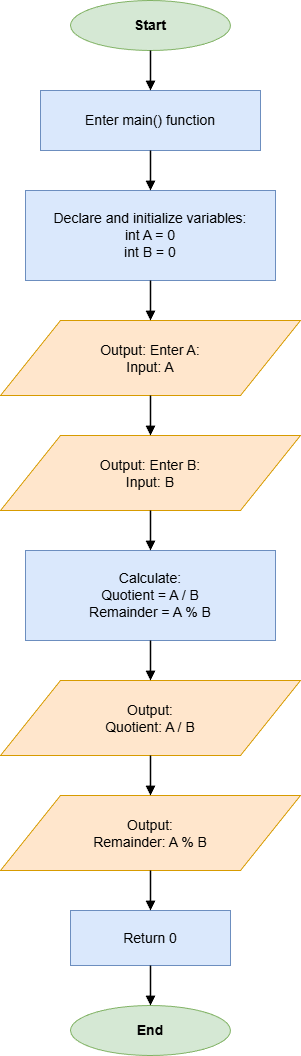

The diagram above was exported from draw.io. Its source (the exported page's mxGraphModel, read from the mxfile embedded in the PNG):
<mxGraphModel dx="984" dy="851" grid="1" gridSize="10" guides="1" tooltips="1" connect="1" arrows="1" fold="1" page="1" pageScale="1" pageWidth="850" pageHeight="1200" math="0" shadow="0">
  <root>
    <mxCell id="0" />
    <mxCell id="1" parent="0" />
    <mxCell id="start" value="Start" style="ellipse;whiteSpace=wrap;html=1;strokeColor=#82B366;fillColor=#D5E8D4;fontSize=14;fontStyle=1;" parent="1" vertex="1">
      <mxGeometry x="345" y="40" width="160" height="50" as="geometry" />
    </mxCell>
    <mxCell id="process1" value="Enter main() function" style="rounded=0;whiteSpace=wrap;html=1;strokeColor=#6C8EBF;fillColor=#DAE8FC;fontSize=14;" parent="1" vertex="1">
      <mxGeometry x="315" y="130" width="220" height="60" as="geometry" />
    </mxCell>
    <mxCell id="process2" value="Declare and initialize variables:&#10;int A = 0&#10;int B = 0" style="rounded=0;whiteSpace=wrap;html=1;strokeColor=#6C8EBF;fillColor=#DAE8FC;fontSize=14;" parent="1" vertex="1">
      <mxGeometry x="300" y="230" width="250" height="90" as="geometry" />
    </mxCell>
    <mxCell id="io1" value="Output: Enter A:&#10;Input: A" style="shape=parallelogram;perimeter=parallelogramPerimeter;whiteSpace=wrap;html=1;strokeColor=#D79B00;fillColor=#FFE6CC;fontSize=14;" parent="1" vertex="1">
      <mxGeometry x="275" y="360" width="300" height="75" as="geometry" />
    </mxCell>
    <mxCell id="io2" value="Output: Enter B:&#10;Input: B" style="shape=parallelogram;perimeter=parallelogramPerimeter;whiteSpace=wrap;html=1;strokeColor=#D79B00;fillColor=#FFE6CC;fontSize=14;" parent="1" vertex="1">
      <mxGeometry x="275" y="475" width="300" height="75" as="geometry" />
    </mxCell>
    <mxCell id="process3" value="Calculate:&#10;Quotient = A / B&#10;Remainder = A % B" style="rounded=0;whiteSpace=wrap;html=1;strokeColor=#6C8EBF;fillColor=#DAE8FC;fontSize=14;" parent="1" vertex="1">
      <mxGeometry x="300" y="590" width="250" height="90" as="geometry" />
    </mxCell>
    <mxCell id="io3" value="Output:&#10;Quotient: A / B" style="shape=parallelogram;perimeter=parallelogramPerimeter;whiteSpace=wrap;html=1;strokeColor=#D79B00;fillColor=#FFE6CC;fontSize=14;" parent="1" vertex="1">
      <mxGeometry x="275" y="720" width="300" height="75" as="geometry" />
    </mxCell>
    <mxCell id="io4" value="Output:&#10;Remainder: A % B" style="shape=parallelogram;perimeter=parallelogramPerimeter;whiteSpace=wrap;html=1;strokeColor=#D79B00;fillColor=#FFE6CC;fontSize=14;" parent="1" vertex="1">
      <mxGeometry x="275" y="835" width="300" height="75" as="geometry" />
    </mxCell>
    <mxCell id="process4" value="Return 0" style="rounded=0;whiteSpace=wrap;html=1;strokeColor=#6C8EBF;fillColor=#DAE8FC;fontSize=14;" parent="1" vertex="1">
      <mxGeometry x="345" y="950" width="160" height="55" as="geometry" />
    </mxCell>
    <mxCell id="end" value="End" style="ellipse;whiteSpace=wrap;html=1;strokeColor=#82B366;fillColor=#D5E8D4;fontSize=14;fontStyle=1;" parent="1" vertex="1">
      <mxGeometry x="345" y="1045" width="160" height="50" as="geometry" />
    </mxCell>
    <mxCell id="edge1" style="edgeStyle=orthogonalEdgeStyle;rounded=0;orthogonalLoop=1;jettySize=auto;html=1;endArrow=block;endFill=1;strokeColor=#000000;strokeWidth=1.5;" parent="1" source="start" target="process1" edge="1">
      <mxGeometry relative="1" as="geometry" />
    </mxCell>
    <mxCell id="edge2" style="edgeStyle=orthogonalEdgeStyle;rounded=0;orthogonalLoop=1;jettySize=auto;html=1;endArrow=block;endFill=1;strokeColor=#000000;strokeWidth=1.5;" parent="1" source="process1" target="process2" edge="1">
      <mxGeometry relative="1" as="geometry" />
    </mxCell>
    <mxCell id="edge3" style="edgeStyle=orthogonalEdgeStyle;rounded=0;orthogonalLoop=1;jettySize=auto;html=1;endArrow=block;endFill=1;strokeColor=#000000;strokeWidth=1.5;" parent="1" source="process2" target="io1" edge="1">
      <mxGeometry relative="1" as="geometry" />
    </mxCell>
    <mxCell id="edge4" style="edgeStyle=orthogonalEdgeStyle;rounded=0;orthogonalLoop=1;jettySize=auto;html=1;endArrow=block;endFill=1;strokeColor=#000000;strokeWidth=1.5;" parent="1" source="io1" target="io2" edge="1">
      <mxGeometry relative="1" as="geometry" />
    </mxCell>
    <mxCell id="edge5" style="edgeStyle=orthogonalEdgeStyle;rounded=0;orthogonalLoop=1;jettySize=auto;html=1;endArrow=block;endFill=1;strokeColor=#000000;strokeWidth=1.5;" parent="1" source="io2" target="process3" edge="1">
      <mxGeometry relative="1" as="geometry" />
    </mxCell>
    <mxCell id="edge6" style="edgeStyle=orthogonalEdgeStyle;rounded=0;orthogonalLoop=1;jettySize=auto;html=1;endArrow=block;endFill=1;strokeColor=#000000;strokeWidth=1.5;" parent="1" source="process3" target="io3" edge="1">
      <mxGeometry relative="1" as="geometry" />
    </mxCell>
    <mxCell id="edge7" style="edgeStyle=orthogonalEdgeStyle;rounded=0;orthogonalLoop=1;jettySize=auto;html=1;endArrow=block;endFill=1;strokeColor=#000000;strokeWidth=1.5;" parent="1" source="io3" target="io4" edge="1">
      <mxGeometry relative="1" as="geometry" />
    </mxCell>
    <mxCell id="edge8" style="edgeStyle=orthogonalEdgeStyle;rounded=0;orthogonalLoop=1;jettySize=auto;html=1;endArrow=block;endFill=1;strokeColor=#000000;strokeWidth=1.5;" parent="1" source="io4" target="process4" edge="1">
      <mxGeometry relative="1" as="geometry" />
    </mxCell>
    <mxCell id="edge9" style="edgeStyle=orthogonalEdgeStyle;rounded=0;orthogonalLoop=1;jettySize=auto;html=1;endArrow=block;endFill=1;strokeColor=#000000;strokeWidth=1.5;" parent="1" source="process4" target="end" edge="1">
      <mxGeometry relative="1" as="geometry" />
    </mxCell>
  </root>
</mxGraphModel>